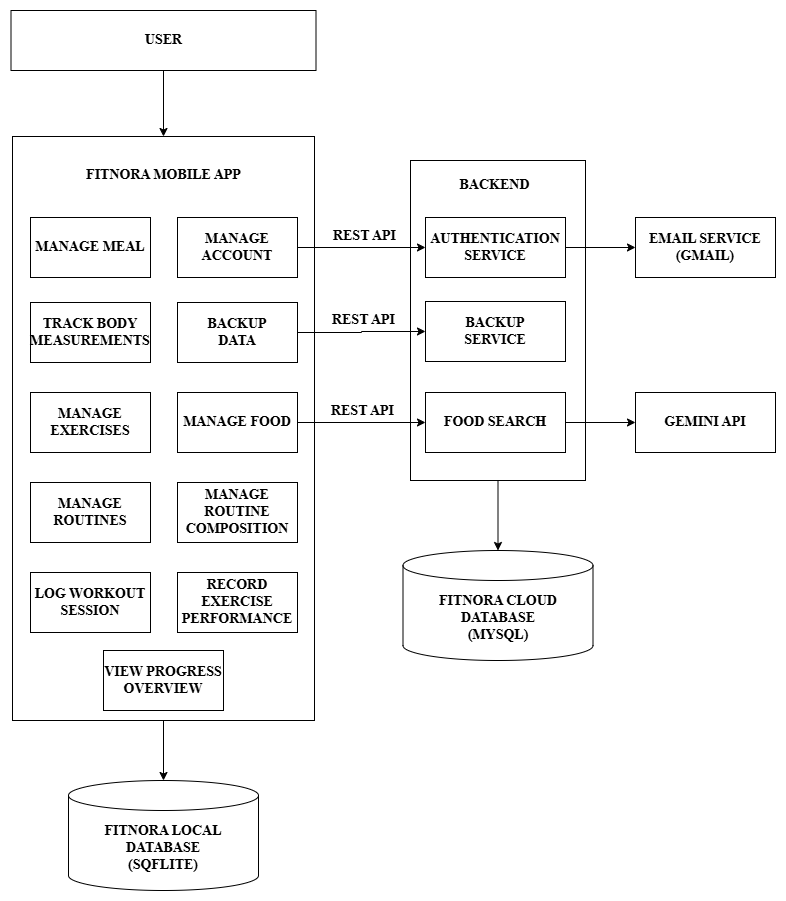

The diagram above was exported from draw.io. Its source (the exported page's mxGraphModel, read from the mxfile embedded in the PNG):
<mxGraphModel dx="1042" dy="722" grid="1" gridSize="10" guides="1" tooltips="1" connect="1" arrows="1" fold="1" page="1" pageScale="1" pageWidth="850" pageHeight="1100" math="0" shadow="0">
  <root>
    <mxCell id="0" />
    <mxCell id="1" parent="0" />
    <mxCell id="RSP5zqJUVjZnWwAPzEb9-5" parent="1" style="rounded=0;whiteSpace=wrap;html=1;" value="" vertex="1">
      <mxGeometry height="584" width="302" x="27" y="166" as="geometry" />
    </mxCell>
    <mxCell id="1DUXsuGMsmqXQ1qvi5q8-7" edge="1" parent="1" source="1DUXsuGMsmqXQ1qvi5q8-1" style="edgeStyle=orthogonalEdgeStyle;rounded=0;orthogonalLoop=1;jettySize=auto;html=1;entryX=0.5;entryY=0;entryDx=0;entryDy=0;" target="RSP5zqJUVjZnWwAPzEb9-5">
      <mxGeometry relative="1" as="geometry">
        <mxPoint x="197.5" y="144" as="targetPoint" />
      </mxGeometry>
    </mxCell>
    <mxCell id="1DUXsuGMsmqXQ1qvi5q8-1" parent="1" style="rounded=0;whiteSpace=wrap;html=1;" value="&lt;font face=&quot;Times New Roman&quot; style=&quot;font-size: 14px;&quot;&gt;&lt;b&gt;USER&lt;/b&gt;&lt;/font&gt;" vertex="1">
      <mxGeometry height="60" width="305" x="25.5" y="40" as="geometry" />
    </mxCell>
    <mxCell id="1DUXsuGMsmqXQ1qvi5q8-6" parent="1" style="rounded=0;whiteSpace=wrap;html=1;" value="&lt;font face=&quot;Times New Roman&quot; style=&quot;font-size: 14px;&quot;&gt;&lt;b&gt;MANAGE ACCOUNT&lt;/b&gt;&lt;/font&gt;" vertex="1">
      <mxGeometry height="60" width="120" x="192" y="247" as="geometry" />
    </mxCell>
    <mxCell id="1DUXsuGMsmqXQ1qvi5q8-10" parent="1" style="rounded=0;whiteSpace=wrap;html=1;" value="&lt;font face=&quot;Times New Roman&quot; style=&quot;font-size: 14px;&quot;&gt;&lt;b&gt;MANAGE EXERCISES&lt;/b&gt;&lt;/font&gt;" vertex="1">
      <mxGeometry height="60" width="120" x="45" y="422" as="geometry" />
    </mxCell>
    <mxCell id="1DUXsuGMsmqXQ1qvi5q8-11" parent="1" style="rounded=0;whiteSpace=wrap;html=1;" value="&lt;font face=&quot;Times New Roman&quot; style=&quot;font-size: 14px;&quot;&gt;&lt;b&gt;MANAGE ROUTINES&lt;/b&gt;&lt;/font&gt;" vertex="1">
      <mxGeometry height="60" width="120" x="45" y="512" as="geometry" />
    </mxCell>
    <mxCell id="1DUXsuGMsmqXQ1qvi5q8-12" parent="1" style="rounded=0;whiteSpace=wrap;html=1;" value="&lt;font face=&quot;Times New Roman&quot; style=&quot;font-size: 14px;&quot;&gt;&lt;b&gt;MANAGE ROUTINE&lt;br&gt;COMPOSITION&lt;/b&gt;&lt;/font&gt;" vertex="1">
      <mxGeometry height="60" width="120" x="192" y="512" as="geometry" />
    </mxCell>
    <mxCell id="1DUXsuGMsmqXQ1qvi5q8-13" parent="1" style="rounded=0;whiteSpace=wrap;html=1;" value="&lt;font face=&quot;Times New Roman&quot;&gt;&lt;span style=&quot;font-size: 14px;&quot;&gt;&lt;b&gt;LOG WORKOUT SESSION&lt;/b&gt;&lt;/span&gt;&lt;/font&gt;" vertex="1">
      <mxGeometry height="60" width="120" x="45" y="602" as="geometry" />
    </mxCell>
    <mxCell id="1DUXsuGMsmqXQ1qvi5q8-15" parent="1" style="rounded=0;whiteSpace=wrap;html=1;" value="&lt;font face=&quot;Times New Roman&quot;&gt;&lt;span style=&quot;font-size: 14px;&quot;&gt;&lt;b&gt;RECORD EXERCISE PERFORMANCE&lt;/b&gt;&lt;/span&gt;&lt;/font&gt;" vertex="1">
      <mxGeometry height="60" width="120" x="192" y="602" as="geometry" />
    </mxCell>
    <mxCell id="1DUXsuGMsmqXQ1qvi5q8-16" parent="1" style="rounded=0;whiteSpace=wrap;html=1;" value="&lt;font face=&quot;Times New Roman&quot;&gt;&lt;span style=&quot;font-size: 14px;&quot;&gt;&lt;b&gt;MANAGE MEAL&lt;/b&gt;&lt;/span&gt;&lt;/font&gt;" vertex="1">
      <mxGeometry height="60" width="120" x="45" y="247" as="geometry" />
    </mxCell>
    <mxCell id="1DUXsuGMsmqXQ1qvi5q8-17" parent="1" style="rounded=0;whiteSpace=wrap;html=1;" value="&lt;font face=&quot;Times New Roman&quot;&gt;&lt;span style=&quot;font-size: 14px;&quot;&gt;&lt;b&gt;TRACK BODY MEASUREMENTS&lt;/b&gt;&lt;/span&gt;&lt;/font&gt;" vertex="1">
      <mxGeometry height="60" width="120" x="45" y="332" as="geometry" />
    </mxCell>
    <mxCell id="1DUXsuGMsmqXQ1qvi5q8-18" parent="1" style="rounded=0;whiteSpace=wrap;html=1;" value="&lt;font face=&quot;Times New Roman&quot;&gt;&lt;span style=&quot;font-size: 14px;&quot;&gt;&lt;b&gt;BACKUP&lt;br&gt;DATA&lt;/b&gt;&lt;/span&gt;&lt;/font&gt;" vertex="1">
      <mxGeometry height="60" width="120" x="192" y="332" as="geometry" />
    </mxCell>
    <mxCell id="1DUXsuGMsmqXQ1qvi5q8-19" parent="1" style="rounded=0;whiteSpace=wrap;html=1;" value="&lt;font face=&quot;Times New Roman&quot;&gt;&lt;span style=&quot;font-size: 14px;&quot;&gt;&lt;b&gt;MANAGE FOOD&lt;/b&gt;&lt;/span&gt;&lt;/font&gt;" vertex="1">
      <mxGeometry height="60" width="120" x="192" y="422" as="geometry" />
    </mxCell>
    <mxCell id="RSP5zqJUVjZnWwAPzEb9-8" parent="1" style="text;html=1;whiteSpace=wrap;strokeColor=none;fillColor=none;align=center;verticalAlign=middle;rounded=0;" value="&lt;b style=&quot;font-family: &amp;quot;Times New Roman&amp;quot;; font-size: 14px;&quot;&gt;FITNORA MOBILE APP&lt;/b&gt;" vertex="1">
      <mxGeometry height="30" width="181" x="87.5" y="190" as="geometry" />
    </mxCell>
    <mxCell id="RSP5zqJUVjZnWwAPzEb9-9" parent="1" style="rounded=0;whiteSpace=wrap;html=1;" value="" vertex="1">
      <mxGeometry height="320" width="175" x="425" y="190" as="geometry" />
    </mxCell>
    <mxCell id="RSP5zqJUVjZnWwAPzEb9-22" edge="1" parent="1" source="RSP5zqJUVjZnWwAPzEb9-11" style="edgeStyle=orthogonalEdgeStyle;rounded=0;orthogonalLoop=1;jettySize=auto;html=1;entryX=0;entryY=0.5;entryDx=0;entryDy=0;" target="RSP5zqJUVjZnWwAPzEb9-21">
      <mxGeometry relative="1" as="geometry" />
    </mxCell>
    <mxCell id="RSP5zqJUVjZnWwAPzEb9-11" parent="1" style="rounded=0;whiteSpace=wrap;html=1;" value="&lt;font face=&quot;Times New Roman&quot; style=&quot;font-size: 14px;&quot;&gt;&lt;b&gt;AUTHENTICATION&lt;br&gt;SERVICE&lt;/b&gt;&lt;/font&gt;" vertex="1">
      <mxGeometry height="60" width="140" x="440" y="247" as="geometry" />
    </mxCell>
    <mxCell id="RSP5zqJUVjZnWwAPzEb9-12" parent="1" style="rounded=0;whiteSpace=wrap;html=1;" value="&lt;font face=&quot;Times New Roman&quot; style=&quot;font-size: 14px;&quot;&gt;&lt;b&gt;BACKUP&lt;br&gt;SERVICE&lt;/b&gt;&lt;/font&gt;" vertex="1">
      <mxGeometry height="60" width="140" x="440" y="331" as="geometry" />
    </mxCell>
    <mxCell id="RSP5zqJUVjZnWwAPzEb9-24" edge="1" parent="1" source="RSP5zqJUVjZnWwAPzEb9-13" style="edgeStyle=orthogonalEdgeStyle;rounded=0;orthogonalLoop=1;jettySize=auto;html=1;entryX=0;entryY=0.5;entryDx=0;entryDy=0;" target="RSP5zqJUVjZnWwAPzEb9-23">
      <mxGeometry relative="1" as="geometry" />
    </mxCell>
    <mxCell id="RSP5zqJUVjZnWwAPzEb9-13" parent="1" style="rounded=0;whiteSpace=wrap;html=1;" value="&lt;font face=&quot;Times New Roman&quot;&gt;&lt;span style=&quot;font-size: 14px;&quot;&gt;&lt;b&gt;FOOD SEARCH&lt;/b&gt;&lt;/span&gt;&lt;/font&gt;" vertex="1">
      <mxGeometry height="60" width="140" x="440" y="422" as="geometry" />
    </mxCell>
    <mxCell id="RSP5zqJUVjZnWwAPzEb9-14" parent="1" style="text;html=1;whiteSpace=wrap;strokeColor=none;fillColor=none;align=center;verticalAlign=middle;rounded=0;" value="&lt;font face=&quot;Times New Roman&quot;&gt;&lt;span style=&quot;font-size: 14px;&quot;&gt;&lt;b&gt;BACKEND&lt;/b&gt;&lt;/span&gt;&lt;/font&gt;" vertex="1">
      <mxGeometry height="30" width="181" x="419" y="200" as="geometry" />
    </mxCell>
    <mxCell id="RSP5zqJUVjZnWwAPzEb9-17" edge="1" parent="1" source="1DUXsuGMsmqXQ1qvi5q8-6" style="edgeStyle=orthogonalEdgeStyle;rounded=0;orthogonalLoop=1;jettySize=auto;html=1;" target="RSP5zqJUVjZnWwAPzEb9-11">
      <mxGeometry relative="1" as="geometry" />
    </mxCell>
    <mxCell id="RSP5zqJUVjZnWwAPzEb9-19" edge="1" parent="1" source="1DUXsuGMsmqXQ1qvi5q8-18" style="edgeStyle=orthogonalEdgeStyle;rounded=0;orthogonalLoop=1;jettySize=auto;html=1;entryX=0;entryY=0.5;entryDx=0;entryDy=0;" target="RSP5zqJUVjZnWwAPzEb9-12">
      <mxGeometry relative="1" as="geometry" />
    </mxCell>
    <mxCell id="RSP5zqJUVjZnWwAPzEb9-20" edge="1" parent="1" source="1DUXsuGMsmqXQ1qvi5q8-19" style="edgeStyle=orthogonalEdgeStyle;rounded=0;orthogonalLoop=1;jettySize=auto;html=1;" target="RSP5zqJUVjZnWwAPzEb9-13">
      <mxGeometry relative="1" as="geometry" />
    </mxCell>
    <mxCell id="RSP5zqJUVjZnWwAPzEb9-21" parent="1" style="rounded=0;whiteSpace=wrap;html=1;" value="&lt;font face=&quot;Times New Roman&quot; style=&quot;font-size: 14px;&quot;&gt;&lt;b&gt;EMAIL SERVICE&lt;/b&gt;&lt;/font&gt;&lt;div&gt;&lt;font face=&quot;Times New Roman&quot; style=&quot;font-size: 14px;&quot;&gt;&lt;b&gt;(GMAIL)&lt;/b&gt;&lt;/font&gt;&lt;/div&gt;" vertex="1">
      <mxGeometry height="60" width="140" x="650" y="247" as="geometry" />
    </mxCell>
    <mxCell id="RSP5zqJUVjZnWwAPzEb9-23" parent="1" style="rounded=0;whiteSpace=wrap;html=1;" value="&lt;font face=&quot;Times New Roman&quot;&gt;&lt;span style=&quot;font-size: 14px;&quot;&gt;&lt;b&gt;GEMINI API&lt;/b&gt;&lt;/span&gt;&lt;/font&gt;" vertex="1">
      <mxGeometry height="60" width="140" x="650" y="422" as="geometry" />
    </mxCell>
    <mxCell id="RSP5zqJUVjZnWwAPzEb9-25" parent="1" style="shape=cylinder3;whiteSpace=wrap;html=1;boundedLbl=1;backgroundOutline=1;size=15;" value="&lt;b&gt;&lt;font face=&quot;Times New Roman&quot; style=&quot;font-size: 14px;&quot;&gt;FITNORA LOCAL DATABASE&lt;/font&gt;&lt;/b&gt;&lt;div&gt;&lt;b&gt;&lt;font face=&quot;Times New Roman&quot; style=&quot;font-size: 14px;&quot;&gt;(SQFLITE)&lt;/font&gt;&lt;/b&gt;&lt;/div&gt;" vertex="1">
      <mxGeometry height="110" width="190" x="83" y="810" as="geometry" />
    </mxCell>
    <mxCell id="RSP5zqJUVjZnWwAPzEb9-26" edge="1" parent="1" source="RSP5zqJUVjZnWwAPzEb9-5" style="edgeStyle=orthogonalEdgeStyle;rounded=0;orthogonalLoop=1;jettySize=auto;html=1;entryX=0.5;entryY=0;entryDx=0;entryDy=0;entryPerimeter=0;" target="RSP5zqJUVjZnWwAPzEb9-25">
      <mxGeometry relative="1" as="geometry" />
    </mxCell>
    <mxCell id="RSP5zqJUVjZnWwAPzEb9-27" parent="1" style="shape=cylinder3;whiteSpace=wrap;html=1;boundedLbl=1;backgroundOutline=1;size=15;" value="&lt;b&gt;&lt;font face=&quot;Times New Roman&quot; style=&quot;font-size: 14px;&quot;&gt;FITNORA CLOUD DATABASE&lt;/font&gt;&lt;/b&gt;&lt;div&gt;&lt;b&gt;&lt;font face=&quot;Times New Roman&quot; style=&quot;font-size: 14px;&quot;&gt;(MYSQL)&lt;/font&gt;&lt;/b&gt;&lt;/div&gt;" vertex="1">
      <mxGeometry height="110" width="190" x="417.5" y="580" as="geometry" />
    </mxCell>
    <mxCell id="RSP5zqJUVjZnWwAPzEb9-29" edge="1" parent="1" source="RSP5zqJUVjZnWwAPzEb9-9" style="edgeStyle=orthogonalEdgeStyle;rounded=0;orthogonalLoop=1;jettySize=auto;html=1;entryX=0.5;entryY=0;entryDx=0;entryDy=0;entryPerimeter=0;" target="RSP5zqJUVjZnWwAPzEb9-27">
      <mxGeometry relative="1" as="geometry" />
    </mxCell>
    <mxCell id="RSP5zqJUVjZnWwAPzEb9-31" parent="1" style="text;html=1;whiteSpace=wrap;strokeColor=none;fillColor=none;align=center;verticalAlign=middle;rounded=0;" value="&lt;font face=&quot;Times New Roman&quot;&gt;&lt;span style=&quot;font-size: 14px;&quot;&gt;&lt;b&gt;REST API&lt;/b&gt;&lt;/span&gt;&lt;/font&gt;" vertex="1">
      <mxGeometry height="30" width="181" x="288" y="335" as="geometry" />
    </mxCell>
    <mxCell id="RSP5zqJUVjZnWwAPzEb9-33" parent="1" style="text;html=1;whiteSpace=wrap;strokeColor=none;fillColor=none;align=center;verticalAlign=middle;rounded=0;" value="&lt;font face=&quot;Times New Roman&quot;&gt;&lt;span style=&quot;font-size: 14px;&quot;&gt;&lt;b&gt;REST API&lt;/b&gt;&lt;/span&gt;&lt;/font&gt;" vertex="1">
      <mxGeometry height="30" width="181" x="289" y="251" as="geometry" />
    </mxCell>
    <mxCell id="RSP5zqJUVjZnWwAPzEb9-34" parent="1" style="text;html=1;whiteSpace=wrap;strokeColor=none;fillColor=none;align=center;verticalAlign=middle;rounded=0;" value="&lt;font face=&quot;Times New Roman&quot;&gt;&lt;span style=&quot;font-size: 14px;&quot;&gt;&lt;b&gt;REST API&lt;/b&gt;&lt;/span&gt;&lt;/font&gt;" vertex="1">
      <mxGeometry height="30" width="181" x="287" y="426" as="geometry" />
    </mxCell>
    <mxCell id="Oyy8M8gHPUTl55-jYp2k-1" parent="1" style="rounded=0;whiteSpace=wrap;html=1;" value="&lt;font face=&quot;Times New Roman&quot;&gt;&lt;span style=&quot;font-size: 14px;&quot;&gt;&lt;b&gt;VIEW PROGRESS OVERVIEW&lt;/b&gt;&lt;/span&gt;&lt;/font&gt;" vertex="1">
      <mxGeometry height="60" width="120" x="118" y="680" as="geometry" />
    </mxCell>
  </root>
</mxGraphModel>